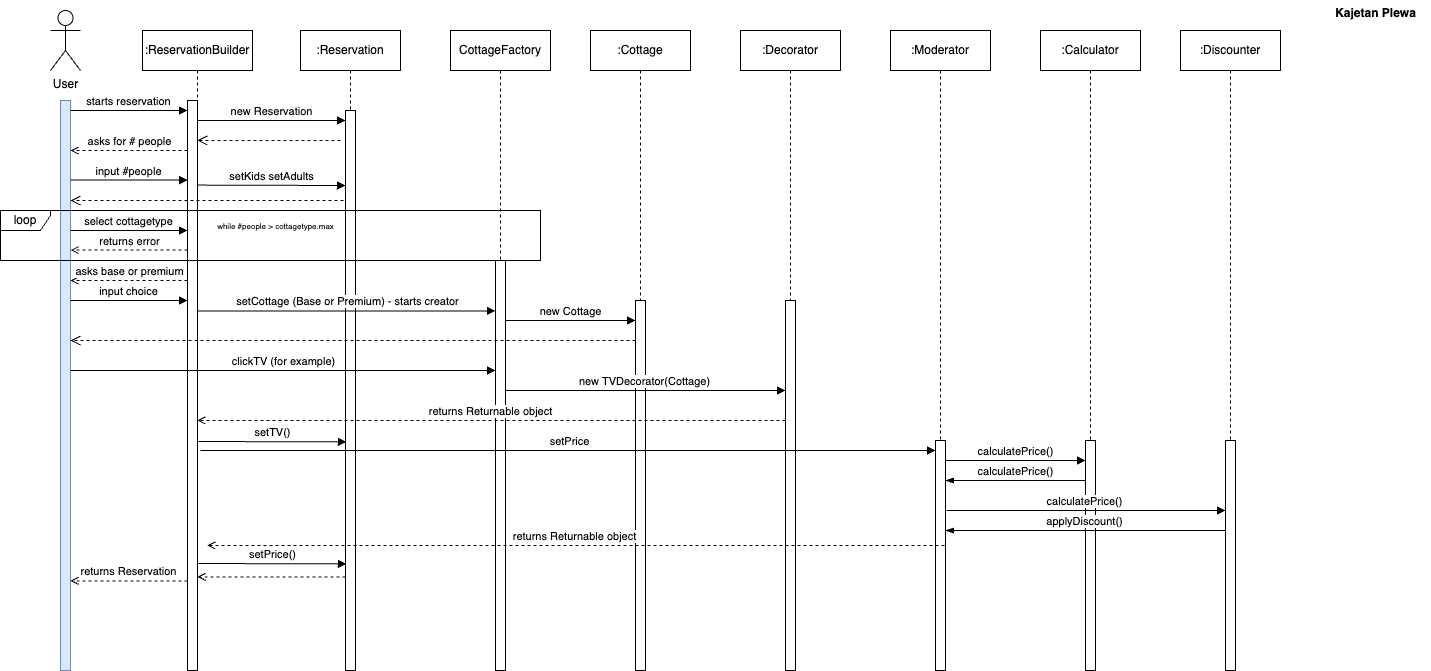

The diagram above was exported from draw.io. Its source (the exported page's mxGraphModel, read from the mxfile embedded in the PNG):
<mxGraphModel dx="787" dy="500" grid="1" gridSize="10" guides="1" tooltips="1" connect="1" arrows="1" fold="1" page="1" pageScale="1" pageWidth="850" pageHeight="1100" math="0" shadow="0">
  <root>
    <mxCell id="0" />
    <mxCell id="1" parent="0" />
    <mxCell id="aM9ryv3xv72pqoxQDRHE-1" value=":ReservationBuilder" style="shape=umlLifeline;perimeter=lifelinePerimeter;whiteSpace=wrap;html=1;container=0;dropTarget=0;collapsible=0;recursiveResize=0;outlineConnect=0;portConstraint=eastwest;newEdgeStyle={&quot;edgeStyle&quot;:&quot;elbowEdgeStyle&quot;,&quot;elbow&quot;:&quot;vertical&quot;,&quot;curved&quot;:0,&quot;rounded&quot;:0};" parent="1" vertex="1">
      <mxGeometry x="182" y="40" width="110" height="640" as="geometry" />
    </mxCell>
    <mxCell id="aM9ryv3xv72pqoxQDRHE-2" value="" style="html=1;points=[];perimeter=orthogonalPerimeter;outlineConnect=0;targetShapes=umlLifeline;portConstraint=eastwest;newEdgeStyle={&quot;edgeStyle&quot;:&quot;elbowEdgeStyle&quot;,&quot;elbow&quot;:&quot;vertical&quot;,&quot;curved&quot;:0,&quot;rounded&quot;:0};" parent="aM9ryv3xv72pqoxQDRHE-1" vertex="1">
      <mxGeometry x="45" y="70" width="10" height="570" as="geometry" />
    </mxCell>
    <mxCell id="aM9ryv3xv72pqoxQDRHE-5" value=":Reservation" style="shape=umlLifeline;perimeter=lifelinePerimeter;whiteSpace=wrap;html=1;container=0;dropTarget=0;collapsible=0;recursiveResize=0;outlineConnect=0;portConstraint=eastwest;newEdgeStyle={&quot;edgeStyle&quot;:&quot;elbowEdgeStyle&quot;,&quot;elbow&quot;:&quot;vertical&quot;,&quot;curved&quot;:0,&quot;rounded&quot;:0};" parent="1" vertex="1">
      <mxGeometry x="340" y="40" width="100" height="640" as="geometry" />
    </mxCell>
    <mxCell id="aM9ryv3xv72pqoxQDRHE-6" value="" style="html=1;points=[];perimeter=orthogonalPerimeter;outlineConnect=0;targetShapes=umlLifeline;portConstraint=eastwest;newEdgeStyle={&quot;edgeStyle&quot;:&quot;elbowEdgeStyle&quot;,&quot;elbow&quot;:&quot;vertical&quot;,&quot;curved&quot;:0,&quot;rounded&quot;:0};" parent="aM9ryv3xv72pqoxQDRHE-5" vertex="1">
      <mxGeometry x="45" y="80" width="10" height="560" as="geometry" />
    </mxCell>
    <mxCell id="aM9ryv3xv72pqoxQDRHE-7" value="new Reservation" style="html=1;verticalAlign=bottom;endArrow=block;edgeStyle=elbowEdgeStyle;elbow=vertical;curved=0;rounded=0;" parent="1" source="aM9ryv3xv72pqoxQDRHE-2" target="aM9ryv3xv72pqoxQDRHE-6" edge="1">
      <mxGeometry x="0.0054" relative="1" as="geometry">
        <mxPoint x="315" y="130" as="sourcePoint" />
        <Array as="points">
          <mxPoint x="300" y="130" />
        </Array>
        <mxPoint as="offset" />
      </mxGeometry>
    </mxCell>
    <mxCell id="aM9ryv3xv72pqoxQDRHE-9" value="asks for # people" style="html=1;verticalAlign=bottom;endArrow=open;edgeStyle=elbowEdgeStyle;elbow=vertical;curved=0;rounded=0;dashed=1;endFill=0;" parent="1" source="aM9ryv3xv72pqoxQDRHE-2" edge="1">
      <mxGeometry x="0.0027" relative="1" as="geometry">
        <mxPoint x="220" y="160" as="sourcePoint" />
        <Array as="points">
          <mxPoint x="185" y="160" />
        </Array>
        <mxPoint x="110" y="160" as="targetPoint" />
        <mxPoint as="offset" />
      </mxGeometry>
    </mxCell>
    <mxCell id="J6V7o0CNpDXBlf4nu5bP-1" value="User" style="shape=umlActor;verticalLabelPosition=bottom;verticalAlign=top;html=1;outlineConnect=0;" vertex="1" parent="1">
      <mxGeometry x="90" y="20" width="30" height="60" as="geometry" />
    </mxCell>
    <mxCell id="J6V7o0CNpDXBlf4nu5bP-11" value="" style="html=1;points=[];perimeter=orthogonalPerimeter;outlineConnect=0;targetShapes=umlLifeline;portConstraint=eastwest;newEdgeStyle={&quot;edgeStyle&quot;:&quot;elbowEdgeStyle&quot;,&quot;elbow&quot;:&quot;vertical&quot;,&quot;curved&quot;:0,&quot;rounded&quot;:0};fillColor=#dae8fc;strokeColor=#6c8ebf;" vertex="1" parent="1">
      <mxGeometry x="100" y="110" width="10" height="570" as="geometry" />
    </mxCell>
    <mxCell id="J6V7o0CNpDXBlf4nu5bP-13" value="starts reservation" style="html=1;verticalAlign=bottom;endArrow=block;edgeStyle=elbowEdgeStyle;elbow=vertical;curved=0;rounded=0;" edge="1" parent="1" target="aM9ryv3xv72pqoxQDRHE-2">
      <mxGeometry x="0.0027" relative="1" as="geometry">
        <mxPoint x="110" y="120" as="sourcePoint" />
        <Array as="points">
          <mxPoint x="175" y="120" />
        </Array>
        <mxPoint x="220" y="120" as="targetPoint" />
        <mxPoint as="offset" />
      </mxGeometry>
    </mxCell>
    <mxCell id="J6V7o0CNpDXBlf4nu5bP-15" value="" style="html=1;verticalAlign=bottom;endArrow=open;dashed=1;endSize=8;edgeStyle=elbowEdgeStyle;elbow=vertical;curved=0;rounded=0;" edge="1" parent="1" target="aM9ryv3xv72pqoxQDRHE-1">
      <mxGeometry relative="1" as="geometry">
        <mxPoint x="230" y="150" as="targetPoint" />
        <Array as="points">
          <mxPoint x="305" y="150" />
        </Array>
        <mxPoint x="380" y="150" as="sourcePoint" />
      </mxGeometry>
    </mxCell>
    <mxCell id="J6V7o0CNpDXBlf4nu5bP-16" value="input #people" style="html=1;verticalAlign=bottom;endArrow=block;edgeStyle=elbowEdgeStyle;elbow=vertical;curved=0;rounded=0;" edge="1" parent="1">
      <mxGeometry x="-0.0017" relative="1" as="geometry">
        <mxPoint x="110" y="189.6" as="sourcePoint" />
        <Array as="points">
          <mxPoint x="175" y="189.6" />
        </Array>
        <mxPoint x="227" y="189.6" as="targetPoint" />
        <mxPoint as="offset" />
      </mxGeometry>
    </mxCell>
    <mxCell id="J6V7o0CNpDXBlf4nu5bP-17" value="setKids setAdults" style="html=1;verticalAlign=bottom;endArrow=block;edgeStyle=elbowEdgeStyle;elbow=vertical;curved=0;rounded=0;" edge="1" parent="1" target="aM9ryv3xv72pqoxQDRHE-6">
      <mxGeometry x="0.0027" relative="1" as="geometry">
        <mxPoint x="237" y="194.6" as="sourcePoint" />
        <Array as="points">
          <mxPoint x="390" y="195" />
        </Array>
        <mxPoint x="380" y="195" as="targetPoint" />
        <mxPoint as="offset" />
      </mxGeometry>
    </mxCell>
    <mxCell id="J6V7o0CNpDXBlf4nu5bP-18" value="" style="html=1;verticalAlign=bottom;endArrow=open;dashed=1;endSize=8;edgeStyle=elbowEdgeStyle;elbow=vertical;curved=0;rounded=0;" edge="1" parent="1" target="J6V7o0CNpDXBlf4nu5bP-11">
      <mxGeometry relative="1" as="geometry">
        <mxPoint x="240" y="210" as="targetPoint" />
        <Array as="points">
          <mxPoint x="308" y="210" />
        </Array>
        <mxPoint x="383" y="210" as="sourcePoint" />
      </mxGeometry>
    </mxCell>
    <mxCell id="J6V7o0CNpDXBlf4nu5bP-19" value="select cottagetype" style="html=1;verticalAlign=bottom;endArrow=block;edgeStyle=elbowEdgeStyle;elbow=vertical;curved=0;rounded=0;" edge="1" parent="1">
      <mxGeometry x="0.0027" relative="1" as="geometry">
        <mxPoint x="110" y="240" as="sourcePoint" />
        <Array as="points">
          <mxPoint x="175" y="240" />
        </Array>
        <mxPoint x="227" y="240" as="targetPoint" />
        <mxPoint as="offset" />
      </mxGeometry>
    </mxCell>
    <mxCell id="J6V7o0CNpDXBlf4nu5bP-22" value="&lt;span style=&quot;font-weight: normal;&quot;&gt;&lt;font style=&quot;font-size: 8px;&quot;&gt;while #people &amp;gt; cottagetype.max&lt;/font&gt;&lt;/span&gt;" style="text;align=center;fontStyle=1;verticalAlign=middle;spacingLeft=3;spacingRight=3;strokeColor=none;rotatable=0;points=[[0,0.5],[1,0.5]];portConstraint=eastwest;html=1;" vertex="1" parent="1">
      <mxGeometry x="280" y="230" width="70" height="10" as="geometry" />
    </mxCell>
    <mxCell id="J6V7o0CNpDXBlf4nu5bP-25" value="CottageFactory" style="shape=umlLifeline;perimeter=lifelinePerimeter;whiteSpace=wrap;html=1;container=0;dropTarget=0;collapsible=0;recursiveResize=0;outlineConnect=0;portConstraint=eastwest;newEdgeStyle={&quot;edgeStyle&quot;:&quot;elbowEdgeStyle&quot;,&quot;elbow&quot;:&quot;vertical&quot;,&quot;curved&quot;:0,&quot;rounded&quot;:0};" vertex="1" parent="1">
      <mxGeometry x="490" y="40" width="100" height="640" as="geometry" />
    </mxCell>
    <mxCell id="J6V7o0CNpDXBlf4nu5bP-26" value="" style="html=1;points=[];perimeter=orthogonalPerimeter;outlineConnect=0;targetShapes=umlLifeline;portConstraint=eastwest;newEdgeStyle={&quot;edgeStyle&quot;:&quot;elbowEdgeStyle&quot;,&quot;elbow&quot;:&quot;vertical&quot;,&quot;curved&quot;:0,&quot;rounded&quot;:0};" vertex="1" parent="J6V7o0CNpDXBlf4nu5bP-25">
      <mxGeometry x="45" y="230" width="10" height="410" as="geometry" />
    </mxCell>
    <mxCell id="J6V7o0CNpDXBlf4nu5bP-21" value="loop" style="shape=umlFrame;whiteSpace=wrap;html=1;pointerEvents=0;width=50;height=20;" vertex="1" parent="1">
      <mxGeometry x="40" y="220" width="540" height="50" as="geometry" />
    </mxCell>
    <mxCell id="J6V7o0CNpDXBlf4nu5bP-29" value="setCottage (Base or Premium) - starts creator" style="html=1;verticalAlign=bottom;endArrow=block;edgeStyle=elbowEdgeStyle;elbow=vertical;curved=0;rounded=0;" edge="1" parent="1">
      <mxGeometry x="0.0007" relative="1" as="geometry">
        <mxPoint x="237" y="320.4" as="sourcePoint" />
        <Array as="points">
          <mxPoint x="393" y="320.4" />
        </Array>
        <mxPoint x="535" y="320" as="targetPoint" />
        <mxPoint as="offset" />
      </mxGeometry>
    </mxCell>
    <mxCell id="J6V7o0CNpDXBlf4nu5bP-30" value="returns error" style="html=1;verticalAlign=bottom;endArrow=open;edgeStyle=elbowEdgeStyle;elbow=vertical;curved=0;rounded=0;dashed=1;endFill=0;" edge="1" parent="1">
      <mxGeometry x="0.0027" relative="1" as="geometry">
        <mxPoint x="227" y="259.59999999999997" as="sourcePoint" />
        <Array as="points">
          <mxPoint x="185" y="259.59999999999997" />
        </Array>
        <mxPoint x="110" y="259.59999999999997" as="targetPoint" />
        <mxPoint as="offset" />
      </mxGeometry>
    </mxCell>
    <mxCell id="J6V7o0CNpDXBlf4nu5bP-31" value=":Cottage" style="shape=umlLifeline;perimeter=lifelinePerimeter;whiteSpace=wrap;html=1;container=0;dropTarget=0;collapsible=0;recursiveResize=0;outlineConnect=0;portConstraint=eastwest;newEdgeStyle={&quot;edgeStyle&quot;:&quot;elbowEdgeStyle&quot;,&quot;elbow&quot;:&quot;vertical&quot;,&quot;curved&quot;:0,&quot;rounded&quot;:0};" vertex="1" parent="1">
      <mxGeometry x="630" y="40" width="100" height="640" as="geometry" />
    </mxCell>
    <mxCell id="J6V7o0CNpDXBlf4nu5bP-32" value="" style="html=1;points=[];perimeter=orthogonalPerimeter;outlineConnect=0;targetShapes=umlLifeline;portConstraint=eastwest;newEdgeStyle={&quot;edgeStyle&quot;:&quot;elbowEdgeStyle&quot;,&quot;elbow&quot;:&quot;vertical&quot;,&quot;curved&quot;:0,&quot;rounded&quot;:0};" vertex="1" parent="J6V7o0CNpDXBlf4nu5bP-31">
      <mxGeometry x="45" y="270" width="10" height="370" as="geometry" />
    </mxCell>
    <mxCell id="J6V7o0CNpDXBlf4nu5bP-35" value="asks base or premium" style="html=1;verticalAlign=bottom;endArrow=open;edgeStyle=elbowEdgeStyle;elbow=vertical;curved=0;rounded=0;dashed=1;endFill=0;" edge="1" parent="1">
      <mxGeometry x="0.0027" relative="1" as="geometry">
        <mxPoint x="227" y="290" as="sourcePoint" />
        <Array as="points">
          <mxPoint x="185" y="290" />
        </Array>
        <mxPoint x="110" y="290" as="targetPoint" />
        <mxPoint as="offset" />
      </mxGeometry>
    </mxCell>
    <mxCell id="J6V7o0CNpDXBlf4nu5bP-36" value="input choice" style="html=1;verticalAlign=bottom;endArrow=block;edgeStyle=elbowEdgeStyle;elbow=vertical;curved=0;rounded=0;" edge="1" parent="1">
      <mxGeometry x="-0.0017" relative="1" as="geometry">
        <mxPoint x="110" y="310" as="sourcePoint" />
        <Array as="points">
          <mxPoint x="175" y="310" />
        </Array>
        <mxPoint x="227" y="310" as="targetPoint" />
        <mxPoint as="offset" />
      </mxGeometry>
    </mxCell>
    <mxCell id="J6V7o0CNpDXBlf4nu5bP-39" value="new Cottage" style="html=1;verticalAlign=bottom;endArrow=block;edgeStyle=elbowEdgeStyle;elbow=vertical;curved=0;rounded=0;" edge="1" parent="1" source="J6V7o0CNpDXBlf4nu5bP-26" target="J6V7o0CNpDXBlf4nu5bP-32">
      <mxGeometry x="-0.0031" relative="1" as="geometry">
        <mxPoint x="550" y="330" as="sourcePoint" />
        <Array as="points">
          <mxPoint x="613" y="330" />
        </Array>
        <mxPoint x="660" y="330" as="targetPoint" />
        <mxPoint as="offset" />
      </mxGeometry>
    </mxCell>
    <mxCell id="J6V7o0CNpDXBlf4nu5bP-40" value="" style="html=1;verticalAlign=bottom;endArrow=open;dashed=1;endSize=8;edgeStyle=elbowEdgeStyle;elbow=vertical;curved=0;rounded=0;" edge="1" parent="1" source="J6V7o0CNpDXBlf4nu5bP-32" target="J6V7o0CNpDXBlf4nu5bP-11">
      <mxGeometry relative="1" as="geometry">
        <mxPoint x="560" y="350" as="targetPoint" />
        <Array as="points">
          <mxPoint x="608" y="350" />
        </Array>
        <mxPoint x="660" y="350" as="sourcePoint" />
      </mxGeometry>
    </mxCell>
    <mxCell id="J6V7o0CNpDXBlf4nu5bP-43" value="clickTV (for example)" style="html=1;verticalAlign=bottom;endArrow=block;edgeStyle=elbowEdgeStyle;elbow=vertical;curved=0;rounded=0;" edge="1" parent="1" target="J6V7o0CNpDXBlf4nu5bP-26">
      <mxGeometry x="0.0027" relative="1" as="geometry">
        <mxPoint x="110" y="380" as="sourcePoint" />
        <Array as="points">
          <mxPoint x="175" y="380" />
        </Array>
        <mxPoint x="227" y="380" as="targetPoint" />
        <mxPoint as="offset" />
      </mxGeometry>
    </mxCell>
    <mxCell id="J6V7o0CNpDXBlf4nu5bP-44" value=":Decorator" style="shape=umlLifeline;perimeter=lifelinePerimeter;whiteSpace=wrap;html=1;container=0;dropTarget=0;collapsible=0;recursiveResize=0;outlineConnect=0;portConstraint=eastwest;newEdgeStyle={&quot;edgeStyle&quot;:&quot;elbowEdgeStyle&quot;,&quot;elbow&quot;:&quot;vertical&quot;,&quot;curved&quot;:0,&quot;rounded&quot;:0};" vertex="1" parent="1">
      <mxGeometry x="780" y="40" width="100" height="640" as="geometry" />
    </mxCell>
    <mxCell id="J6V7o0CNpDXBlf4nu5bP-45" value="" style="html=1;points=[];perimeter=orthogonalPerimeter;outlineConnect=0;targetShapes=umlLifeline;portConstraint=eastwest;newEdgeStyle={&quot;edgeStyle&quot;:&quot;elbowEdgeStyle&quot;,&quot;elbow&quot;:&quot;vertical&quot;,&quot;curved&quot;:0,&quot;rounded&quot;:0};" vertex="1" parent="J6V7o0CNpDXBlf4nu5bP-44">
      <mxGeometry x="45" y="270" width="10" height="370" as="geometry" />
    </mxCell>
    <mxCell id="J6V7o0CNpDXBlf4nu5bP-46" value="new TVDecorator(Cottage)" style="html=1;verticalAlign=bottom;endArrow=block;edgeStyle=elbowEdgeStyle;elbow=vertical;curved=0;rounded=0;" edge="1" parent="1" source="J6V7o0CNpDXBlf4nu5bP-26" target="J6V7o0CNpDXBlf4nu5bP-45">
      <mxGeometry x="-0.0031" relative="1" as="geometry">
        <mxPoint x="550" y="400" as="sourcePoint" />
        <Array as="points">
          <mxPoint x="618" y="400" />
        </Array>
        <mxPoint x="680" y="400" as="targetPoint" />
        <mxPoint as="offset" />
      </mxGeometry>
    </mxCell>
    <mxCell id="J6V7o0CNpDXBlf4nu5bP-48" value="returns Returnable object" style="html=1;verticalAlign=bottom;endArrow=open;edgeStyle=elbowEdgeStyle;elbow=vertical;curved=0;rounded=0;dashed=1;endFill=0;" edge="1" parent="1" source="J6V7o0CNpDXBlf4nu5bP-45" target="aM9ryv3xv72pqoxQDRHE-1">
      <mxGeometry x="0.0027" relative="1" as="geometry">
        <mxPoint x="810" y="430" as="sourcePoint" />
        <Array as="points">
          <mxPoint x="785" y="430" />
        </Array>
        <mxPoint x="710" y="430" as="targetPoint" />
        <mxPoint as="offset" />
      </mxGeometry>
    </mxCell>
    <mxCell id="J6V7o0CNpDXBlf4nu5bP-49" value=":Moderator" style="shape=umlLifeline;perimeter=lifelinePerimeter;whiteSpace=wrap;html=1;container=0;dropTarget=0;collapsible=0;recursiveResize=0;outlineConnect=0;portConstraint=eastwest;newEdgeStyle={&quot;edgeStyle&quot;:&quot;elbowEdgeStyle&quot;,&quot;elbow&quot;:&quot;vertical&quot;,&quot;curved&quot;:0,&quot;rounded&quot;:0};" vertex="1" parent="1">
      <mxGeometry x="930" y="40" width="100" height="640" as="geometry" />
    </mxCell>
    <mxCell id="J6V7o0CNpDXBlf4nu5bP-50" value="" style="html=1;points=[];perimeter=orthogonalPerimeter;outlineConnect=0;targetShapes=umlLifeline;portConstraint=eastwest;newEdgeStyle={&quot;edgeStyle&quot;:&quot;elbowEdgeStyle&quot;,&quot;elbow&quot;:&quot;vertical&quot;,&quot;curved&quot;:0,&quot;rounded&quot;:0};" vertex="1" parent="J6V7o0CNpDXBlf4nu5bP-49">
      <mxGeometry x="45" y="410" width="10" height="230" as="geometry" />
    </mxCell>
    <mxCell id="J6V7o0CNpDXBlf4nu5bP-51" value="setPrice" style="html=1;verticalAlign=bottom;endArrow=block;edgeStyle=elbowEdgeStyle;elbow=vertical;curved=0;rounded=0;" edge="1" parent="1" target="J6V7o0CNpDXBlf4nu5bP-50">
      <mxGeometry x="0.0027" relative="1" as="geometry">
        <mxPoint x="240" y="460" as="sourcePoint" />
        <Array as="points">
          <mxPoint x="305" y="460" />
        </Array>
        <mxPoint x="665" y="460" as="targetPoint" />
        <mxPoint as="offset" />
      </mxGeometry>
    </mxCell>
    <mxCell id="J6V7o0CNpDXBlf4nu5bP-52" value=":Calculator" style="shape=umlLifeline;perimeter=lifelinePerimeter;whiteSpace=wrap;html=1;container=0;dropTarget=0;collapsible=0;recursiveResize=0;outlineConnect=0;portConstraint=eastwest;newEdgeStyle={&quot;edgeStyle&quot;:&quot;elbowEdgeStyle&quot;,&quot;elbow&quot;:&quot;vertical&quot;,&quot;curved&quot;:0,&quot;rounded&quot;:0};" vertex="1" parent="1">
      <mxGeometry x="1080" y="40" width="100" height="640" as="geometry" />
    </mxCell>
    <mxCell id="J6V7o0CNpDXBlf4nu5bP-53" value="" style="html=1;points=[];perimeter=orthogonalPerimeter;outlineConnect=0;targetShapes=umlLifeline;portConstraint=eastwest;newEdgeStyle={&quot;edgeStyle&quot;:&quot;elbowEdgeStyle&quot;,&quot;elbow&quot;:&quot;vertical&quot;,&quot;curved&quot;:0,&quot;rounded&quot;:0};" vertex="1" parent="J6V7o0CNpDXBlf4nu5bP-52">
      <mxGeometry x="45" y="410" width="10" height="230" as="geometry" />
    </mxCell>
    <mxCell id="J6V7o0CNpDXBlf4nu5bP-54" value="calculatePrice()" style="html=1;verticalAlign=bottom;endArrow=block;edgeStyle=elbowEdgeStyle;elbow=vertical;curved=0;rounded=0;" edge="1" parent="1" source="J6V7o0CNpDXBlf4nu5bP-50" target="J6V7o0CNpDXBlf4nu5bP-53">
      <mxGeometry x="-0.0057" relative="1" as="geometry">
        <mxPoint x="990" y="470" as="sourcePoint" />
        <Array as="points">
          <mxPoint x="1063" y="470" />
        </Array>
        <mxPoint x="1120" y="470" as="targetPoint" />
        <mxPoint as="offset" />
      </mxGeometry>
    </mxCell>
    <mxCell id="J6V7o0CNpDXBlf4nu5bP-55" value="calculatePrice()" style="html=1;verticalAlign=bottom;endArrow=none;edgeStyle=elbowEdgeStyle;elbow=vertical;curved=0;rounded=0;startArrow=blockThin;startFill=1;" edge="1" parent="1">
      <mxGeometry x="-0.0031" relative="1" as="geometry">
        <mxPoint x="985" y="490" as="sourcePoint" />
        <Array as="points">
          <mxPoint x="1058" y="490" />
        </Array>
        <mxPoint x="1125" y="490" as="targetPoint" />
        <mxPoint as="offset" />
      </mxGeometry>
    </mxCell>
    <mxCell id="J6V7o0CNpDXBlf4nu5bP-57" value="calculatePrice()" style="html=1;verticalAlign=bottom;endArrow=block;edgeStyle=elbowEdgeStyle;elbow=vertical;curved=0;rounded=0;" edge="1" parent="1" target="J6V7o0CNpDXBlf4nu5bP-59">
      <mxGeometry x="-0.0057" relative="1" as="geometry">
        <mxPoint x="986" y="520" as="sourcePoint" />
        <Array as="points">
          <mxPoint x="1064" y="520" />
        </Array>
        <mxPoint x="1126" y="520" as="targetPoint" />
        <mxPoint as="offset" />
      </mxGeometry>
    </mxCell>
    <mxCell id="J6V7o0CNpDXBlf4nu5bP-58" value=":Discounter" style="shape=umlLifeline;perimeter=lifelinePerimeter;whiteSpace=wrap;html=1;container=0;dropTarget=0;collapsible=0;recursiveResize=0;outlineConnect=0;portConstraint=eastwest;newEdgeStyle={&quot;edgeStyle&quot;:&quot;elbowEdgeStyle&quot;,&quot;elbow&quot;:&quot;vertical&quot;,&quot;curved&quot;:0,&quot;rounded&quot;:0};" vertex="1" parent="1">
      <mxGeometry x="1220" y="40" width="100" height="640" as="geometry" />
    </mxCell>
    <mxCell id="J6V7o0CNpDXBlf4nu5bP-59" value="" style="html=1;points=[];perimeter=orthogonalPerimeter;outlineConnect=0;targetShapes=umlLifeline;portConstraint=eastwest;newEdgeStyle={&quot;edgeStyle&quot;:&quot;elbowEdgeStyle&quot;,&quot;elbow&quot;:&quot;vertical&quot;,&quot;curved&quot;:0,&quot;rounded&quot;:0};" vertex="1" parent="J6V7o0CNpDXBlf4nu5bP-58">
      <mxGeometry x="45" y="410" width="10" height="230" as="geometry" />
    </mxCell>
    <mxCell id="J6V7o0CNpDXBlf4nu5bP-60" value="applyDiscount()" style="html=1;verticalAlign=bottom;endArrow=none;edgeStyle=elbowEdgeStyle;elbow=vertical;curved=0;rounded=0;startArrow=blockThin;startFill=1;" edge="1" parent="1" source="J6V7o0CNpDXBlf4nu5bP-50" target="J6V7o0CNpDXBlf4nu5bP-59">
      <mxGeometry x="-0.0031" relative="1" as="geometry">
        <mxPoint x="1120" y="540" as="sourcePoint" />
        <Array as="points">
          <mxPoint x="1193" y="540" />
        </Array>
        <mxPoint x="1260" y="540" as="targetPoint" />
        <mxPoint as="offset" />
      </mxGeometry>
    </mxCell>
    <mxCell id="J6V7o0CNpDXBlf4nu5bP-61" value="setTV()" style="html=1;verticalAlign=bottom;endArrow=block;edgeStyle=elbowEdgeStyle;elbow=vertical;curved=0;rounded=0;" edge="1" parent="1">
      <mxGeometry x="0.0027" relative="1" as="geometry">
        <mxPoint x="238" y="451" as="sourcePoint" />
        <Array as="points">
          <mxPoint x="391" y="451.4" />
        </Array>
        <mxPoint x="386" y="451.4" as="targetPoint" />
        <mxPoint as="offset" />
      </mxGeometry>
    </mxCell>
    <mxCell id="J6V7o0CNpDXBlf4nu5bP-62" value="returns Reservation" style="html=1;verticalAlign=bottom;endArrow=open;edgeStyle=elbowEdgeStyle;elbow=vertical;curved=0;rounded=0;dashed=1;endFill=0;" edge="1" parent="1" source="aM9ryv3xv72pqoxQDRHE-2">
      <mxGeometry x="0.0085" relative="1" as="geometry">
        <mxPoint x="210" y="590" as="sourcePoint" />
        <Array as="points" />
        <mxPoint x="110.00000000000004" y="590" as="targetPoint" />
        <mxPoint as="offset" />
      </mxGeometry>
    </mxCell>
    <mxCell id="J6V7o0CNpDXBlf4nu5bP-63" value="setPrice()" style="html=1;verticalAlign=bottom;endArrow=block;edgeStyle=elbowEdgeStyle;elbow=vertical;curved=0;rounded=0;" edge="1" parent="1">
      <mxGeometry x="0.0027" relative="1" as="geometry">
        <mxPoint x="238" y="573" as="sourcePoint" />
        <Array as="points">
          <mxPoint x="391" y="573.4" />
        </Array>
        <mxPoint x="386" y="573.4" as="targetPoint" />
        <mxPoint as="offset" />
      </mxGeometry>
    </mxCell>
    <mxCell id="J6V7o0CNpDXBlf4nu5bP-64" value="returns Returnable object" style="html=1;verticalAlign=bottom;endArrow=open;edgeStyle=elbowEdgeStyle;elbow=vertical;curved=0;rounded=0;dashed=1;endFill=0;" edge="1" parent="1">
      <mxGeometry x="0.0027" relative="1" as="geometry">
        <mxPoint x="984" y="555" as="sourcePoint" />
        <Array as="points">
          <mxPoint x="944" y="555" />
        </Array>
        <mxPoint x="246.70000000000005" y="555" as="targetPoint" />
        <mxPoint as="offset" />
      </mxGeometry>
    </mxCell>
    <mxCell id="J6V7o0CNpDXBlf4nu5bP-65" value="" style="html=1;verticalAlign=bottom;endArrow=open;edgeStyle=elbowEdgeStyle;elbow=vertical;curved=0;rounded=0;dashed=1;endFill=0;" edge="1" parent="1" source="aM9ryv3xv72pqoxQDRHE-6">
      <mxGeometry x="0.0085" relative="1" as="geometry">
        <mxPoint x="354" y="586" as="sourcePoint" />
        <Array as="points" />
        <mxPoint x="237.00000000000006" y="586" as="targetPoint" />
        <mxPoint as="offset" />
      </mxGeometry>
    </mxCell>
    <mxCell id="J6V7o0CNpDXBlf4nu5bP-66" value="Kajetan Plewa" style="text;align=center;fontStyle=1;verticalAlign=middle;spacingLeft=3;spacingRight=3;strokeColor=none;rotatable=0;points=[[0,0.5],[1,0.5]];portConstraint=eastwest;html=1;" vertex="1" parent="1">
      <mxGeometry x="1360" y="10" width="110" height="26" as="geometry" />
    </mxCell>
  </root>
</mxGraphModel>